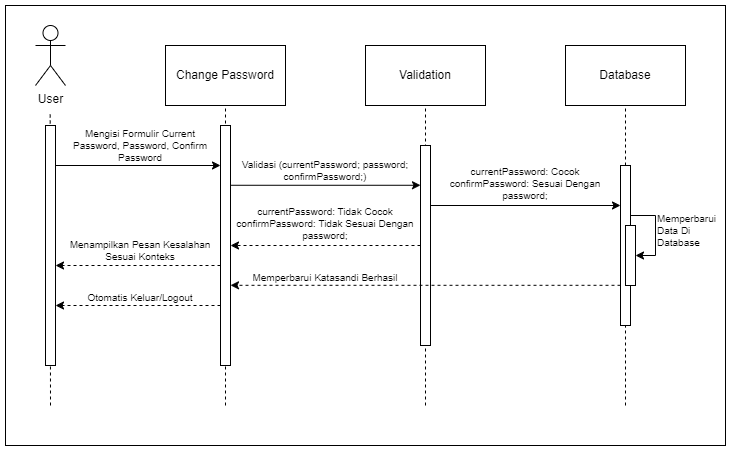

The diagram above was exported from draw.io. Its source (the exported page's mxGraphModel, read from the mxfile embedded in the PNG):
<mxGraphModel dx="1434" dy="836" grid="1" gridSize="10" guides="1" tooltips="1" connect="1" arrows="1" fold="1" page="1" pageScale="1" pageWidth="1700" pageHeight="1100" math="0" shadow="0">
  <root>
    <mxCell id="0" />
    <mxCell id="1" parent="0" />
    <mxCell id="oO_7tHraXSoP0F6KC2gU-4" value="" style="rounded=0;whiteSpace=wrap;html=1;fillColor=none;" parent="1" vertex="1">
      <mxGeometry x="280" y="120" width="720" height="440" as="geometry" />
    </mxCell>
    <mxCell id="DrCY6xmhCjI5dFeIECTQ-1" value="User" style="shape=umlActor;verticalLabelPosition=bottom;verticalAlign=top;html=1;outlineConnect=0;" parent="1" vertex="1">
      <mxGeometry x="310" y="140" width="30" height="60" as="geometry" />
    </mxCell>
    <mxCell id="DrCY6xmhCjI5dFeIECTQ-2" value="Change Password" style="rounded=0;whiteSpace=wrap;html=1;" parent="1" vertex="1">
      <mxGeometry x="440" y="160" width="120" height="60" as="geometry" />
    </mxCell>
    <mxCell id="DrCY6xmhCjI5dFeIECTQ-3" value="Validation" style="rounded=0;whiteSpace=wrap;html=1;" parent="1" vertex="1">
      <mxGeometry x="640" y="160" width="120" height="60" as="geometry" />
    </mxCell>
    <mxCell id="DrCY6xmhCjI5dFeIECTQ-4" value="Database" style="rounded=0;whiteSpace=wrap;html=1;" parent="1" vertex="1">
      <mxGeometry x="840" y="160" width="120" height="60" as="geometry" />
    </mxCell>
    <mxCell id="DrCY6xmhCjI5dFeIECTQ-11" value="" style="endArrow=none;dashed=1;html=1;rounded=0;entryX=0.5;entryY=1;entryDx=0;entryDy=0;" parent="1" target="DrCY6xmhCjI5dFeIECTQ-2" edge="1">
      <mxGeometry width="50" height="50" relative="1" as="geometry">
        <mxPoint x="500" y="520" as="sourcePoint" />
        <mxPoint x="450" y="280" as="targetPoint" />
      </mxGeometry>
    </mxCell>
    <mxCell id="DrCY6xmhCjI5dFeIECTQ-12" value="" style="endArrow=none;dashed=1;html=1;rounded=0;entryX=0.5;entryY=1;entryDx=0;entryDy=0;" parent="1" target="DrCY6xmhCjI5dFeIECTQ-3" edge="1">
      <mxGeometry width="50" height="50" relative="1" as="geometry">
        <mxPoint x="700" y="520" as="sourcePoint" />
        <mxPoint x="510" y="230" as="targetPoint" />
      </mxGeometry>
    </mxCell>
    <mxCell id="DrCY6xmhCjI5dFeIECTQ-14" value="" style="endArrow=none;dashed=1;html=1;rounded=0;entryX=0.5;entryY=1;entryDx=0;entryDy=0;" parent="1" source="DrCY6xmhCjI5dFeIECTQ-15" target="DrCY6xmhCjI5dFeIECTQ-4" edge="1">
      <mxGeometry width="50" height="50" relative="1" as="geometry">
        <mxPoint x="899.73" y="550" as="sourcePoint" />
        <mxPoint x="899.73" y="260" as="targetPoint" />
      </mxGeometry>
    </mxCell>
    <mxCell id="DrCY6xmhCjI5dFeIECTQ-17" value="" style="endArrow=classic;html=1;rounded=0;fontSize=10;" parent="1" target="DrCY6xmhCjI5dFeIECTQ-7" edge="1">
      <mxGeometry width="50" height="50" relative="1" as="geometry">
        <mxPoint x="330" y="280" as="sourcePoint" />
        <mxPoint x="485" y="280" as="targetPoint" />
      </mxGeometry>
    </mxCell>
    <mxCell id="DrCY6xmhCjI5dFeIECTQ-18" value="" style="endArrow=classic;html=1;rounded=0;fontSize=10;" parent="1" edge="1">
      <mxGeometry width="50" height="50" relative="1" as="geometry">
        <mxPoint x="505" y="299.77" as="sourcePoint" />
        <mxPoint x="695" y="299.77" as="targetPoint" />
      </mxGeometry>
    </mxCell>
    <mxCell id="DrCY6xmhCjI5dFeIECTQ-19" value="" style="endArrow=classic;html=1;rounded=0;fontSize=10;" parent="1" target="DrCY6xmhCjI5dFeIECTQ-15" edge="1">
      <mxGeometry width="50" height="50" relative="1" as="geometry">
        <mxPoint x="705" y="320" as="sourcePoint" />
        <mxPoint x="890" y="320" as="targetPoint" />
      </mxGeometry>
    </mxCell>
    <mxCell id="DrCY6xmhCjI5dFeIECTQ-21" value="&lt;font&gt;Mengisi Formulir Current Password, Password, Confirm Password&lt;/font&gt;" style="text;html=1;align=center;verticalAlign=middle;whiteSpace=wrap;rounded=0;fontSize=10;" parent="1" vertex="1">
      <mxGeometry x="340" y="245" width="150" height="30" as="geometry" />
    </mxCell>
    <mxCell id="DrCY6xmhCjI5dFeIECTQ-22" value="Validasi (currentPassword; password; confirmPassword;)" style="text;html=1;align=center;verticalAlign=middle;whiteSpace=wrap;rounded=0;fontSize=10;" parent="1" vertex="1">
      <mxGeometry x="510" y="270" width="180" height="30" as="geometry" />
    </mxCell>
    <mxCell id="DrCY6xmhCjI5dFeIECTQ-23" value="currentPassword: Cocok&lt;div&gt;confirmPassword: Sesuai Dengan password;&lt;/div&gt;" style="text;html=1;align=center;verticalAlign=middle;whiteSpace=wrap;rounded=0;fontSize=10;" parent="1" vertex="1">
      <mxGeometry x="710" y="283" width="180" height="30" as="geometry" />
    </mxCell>
    <mxCell id="DrCY6xmhCjI5dFeIECTQ-26" value="" style="endArrow=classic;html=1;rounded=0;dashed=1;fontSize=10;" parent="1" target="DrCY6xmhCjI5dFeIECTQ-7" edge="1">
      <mxGeometry width="50" height="50" relative="1" as="geometry">
        <mxPoint x="695" y="360" as="sourcePoint" />
        <mxPoint x="515" y="360" as="targetPoint" />
      </mxGeometry>
    </mxCell>
    <mxCell id="DrCY6xmhCjI5dFeIECTQ-30" value="" style="endArrow=classic;html=1;rounded=0;entryX=1;entryY=0.5;entryDx=0;entryDy=0;edgeStyle=orthogonalEdgeStyle;fontSize=10;" parent="1" target="blcx4EMWDpK-FIBMZfJP-8" edge="1">
      <mxGeometry width="50" height="50" relative="1" as="geometry">
        <mxPoint x="905" y="330" as="sourcePoint" />
        <mxPoint x="960" y="340" as="targetPoint" />
        <Array as="points">
          <mxPoint x="930" y="330" />
          <mxPoint x="930" y="370" />
        </Array>
      </mxGeometry>
    </mxCell>
    <mxCell id="DrCY6xmhCjI5dFeIECTQ-31" value="Memperbarui Data Di Database" style="text;html=1;align=left;verticalAlign=middle;whiteSpace=wrap;rounded=0;fontSize=10;" parent="1" vertex="1">
      <mxGeometry x="930" y="330" width="70" height="30" as="geometry" />
    </mxCell>
    <mxCell id="DrCY6xmhCjI5dFeIECTQ-7" value="" style="html=1;points=[[0,0,0,0,5],[0,1,0,0,-5],[1,0,0,0,5],[1,1,0,0,-5]];perimeter=orthogonalPerimeter;outlineConnect=0;targetShapes=umlLifeline;portConstraint=eastwest;newEdgeStyle={&quot;curved&quot;:0,&quot;rounded&quot;:0};fontSize=10;" parent="1" vertex="1">
      <mxGeometry x="495" y="240" width="10" height="240" as="geometry" />
    </mxCell>
    <mxCell id="2G28basbIs-I3qBXTgBx-2" value="" style="endArrow=none;dashed=1;html=1;rounded=0;entryX=0.5;entryY=1;entryDx=0;entryDy=0;" parent="1" edge="1">
      <mxGeometry width="50" height="50" relative="1" as="geometry">
        <mxPoint x="325" y="520" as="sourcePoint" />
        <mxPoint x="324.66999999999996" y="226" as="targetPoint" />
      </mxGeometry>
    </mxCell>
    <mxCell id="2G28basbIs-I3qBXTgBx-1" value="" style="html=1;points=[[0,0,0,0,5],[0,1,0,0,-5],[1,0,0,0,5],[1,1,0,0,-5]];perimeter=orthogonalPerimeter;outlineConnect=0;targetShapes=umlLifeline;portConstraint=eastwest;newEdgeStyle={&quot;curved&quot;:0,&quot;rounded&quot;:0};" parent="1" vertex="1">
      <mxGeometry x="320" y="240" width="10" height="240" as="geometry" />
    </mxCell>
    <mxCell id="blcx4EMWDpK-FIBMZfJP-1" value="" style="endArrow=none;dashed=1;html=1;rounded=0;entryX=0.5;entryY=1;entryDx=0;entryDy=0;fontSize=10;" parent="1" target="DrCY6xmhCjI5dFeIECTQ-15" edge="1">
      <mxGeometry width="50" height="50" relative="1" as="geometry">
        <mxPoint x="900" y="520" as="sourcePoint" />
        <mxPoint x="900" y="220" as="targetPoint" />
      </mxGeometry>
    </mxCell>
    <mxCell id="DrCY6xmhCjI5dFeIECTQ-15" value="" style="html=1;points=[[0,0,0,0,5],[0,1,0,0,-5],[1,0,0,0,5],[1,1,0,0,-5]];perimeter=orthogonalPerimeter;outlineConnect=0;targetShapes=umlLifeline;portConstraint=eastwest;newEdgeStyle={&quot;curved&quot;:0,&quot;rounded&quot;:0};fontSize=10;" parent="1" vertex="1">
      <mxGeometry x="895" y="280" width="10" height="160" as="geometry" />
    </mxCell>
    <mxCell id="blcx4EMWDpK-FIBMZfJP-8" value="" style="rounded=0;whiteSpace=wrap;html=1;fontSize=10;" parent="1" vertex="1">
      <mxGeometry x="900" y="340" width="10" height="60" as="geometry" />
    </mxCell>
    <mxCell id="blcx4EMWDpK-FIBMZfJP-10" value="currentPassword: Tidak Cocok&lt;div&gt;confirmPassword: Tidak Sesuai Dengan password;&lt;/div&gt;" style="text;html=1;align=center;verticalAlign=middle;whiteSpace=wrap;rounded=0;fontSize=10;" parent="1" vertex="1">
      <mxGeometry x="510" y="323" width="180" height="30" as="geometry" />
    </mxCell>
    <mxCell id="DrCY6xmhCjI5dFeIECTQ-13" value="" style="html=1;points=[[0,0,0,0,5],[0,1,0,0,-5],[1,0,0,0,5],[1,1,0,0,-5]];perimeter=orthogonalPerimeter;outlineConnect=0;targetShapes=umlLifeline;portConstraint=eastwest;newEdgeStyle={&quot;curved&quot;:0,&quot;rounded&quot;:0};verticalAlign=top;fontSize=10;" parent="1" vertex="1">
      <mxGeometry x="695" y="260" width="10" height="200" as="geometry" />
    </mxCell>
    <mxCell id="blcx4EMWDpK-FIBMZfJP-12" value="" style="endArrow=classic;html=1;rounded=0;dashed=1;fontSize=10;" parent="1" source="DrCY6xmhCjI5dFeIECTQ-7" edge="1">
      <mxGeometry width="50" height="50" relative="1" as="geometry">
        <mxPoint x="500" y="380" as="sourcePoint" />
        <mxPoint x="330" y="380" as="targetPoint" />
      </mxGeometry>
    </mxCell>
    <mxCell id="blcx4EMWDpK-FIBMZfJP-13" value="Menampilkan Pesan Kesalahan Sesuai Konteks" style="text;html=1;align=center;verticalAlign=middle;whiteSpace=wrap;rounded=0;fontSize=10;" parent="1" vertex="1">
      <mxGeometry x="340" y="350" width="150" height="30" as="geometry" />
    </mxCell>
    <mxCell id="blcx4EMWDpK-FIBMZfJP-14" value="" style="endArrow=classic;html=1;rounded=0;dashed=1;fontSize=10;" parent="1" source="DrCY6xmhCjI5dFeIECTQ-15" edge="1">
      <mxGeometry width="50" height="50" relative="1" as="geometry">
        <mxPoint x="890" y="400" as="sourcePoint" />
        <mxPoint x="505" y="399.8" as="targetPoint" />
      </mxGeometry>
    </mxCell>
    <mxCell id="blcx4EMWDpK-FIBMZfJP-15" value="&lt;span style=&quot;text-align: left;&quot;&gt;Memperbarui Katasandi Berhasil&lt;/span&gt;" style="text;html=1;align=center;verticalAlign=middle;whiteSpace=wrap;rounded=0;fontSize=10;" parent="1" vertex="1">
      <mxGeometry x="510" y="377" width="180" height="30" as="geometry" />
    </mxCell>
    <mxCell id="oO_7tHraXSoP0F6KC2gU-2" value="" style="endArrow=classic;html=1;rounded=0;dashed=1;fontSize=10;" parent="1" edge="1">
      <mxGeometry width="50" height="50" relative="1" as="geometry">
        <mxPoint x="495" y="420" as="sourcePoint" />
        <mxPoint x="330" y="420" as="targetPoint" />
      </mxGeometry>
    </mxCell>
    <mxCell id="oO_7tHraXSoP0F6KC2gU-3" value="Otomatis Keluar/Logout" style="text;html=1;align=center;verticalAlign=middle;whiteSpace=wrap;rounded=0;fontSize=10;" parent="1" vertex="1">
      <mxGeometry x="340" y="397" width="150" height="30" as="geometry" />
    </mxCell>
  </root>
</mxGraphModel>